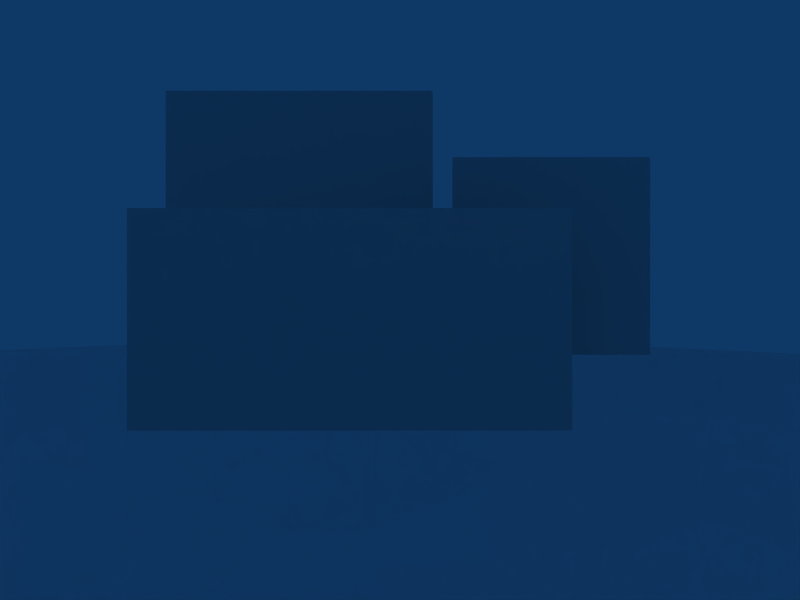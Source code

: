# Source: UIdemo.blend  (saved by Blender 2.48.1; exported with 4.5.12 LTS)
import bpy
from mathutils import Matrix  # noqa: F401  (used for matrix-valued properties, if any)

bpy.ops.wm.read_factory_settings(use_empty=True)
scene = bpy.context.scene
scene.name = 'UIdemo'

# ---- collections
col_collection_1 = bpy.data.collections.new('Collection 1'); scene.collection.children.link(col_collection_1)

# ---- materials (node trees are filled in below, after node groups)
mat_materialw3 = bpy.data.materials.new('MaterialW3')
mat_materialw3.alpha_threshold = 0.0
mat_materialw3.roughness = 0.5
mat_materialw3.line_color = (0.0, 0.0, 0.0, 1.0)
mat_material_002 = bpy.data.materials.new('Material.002')
mat_material_002.alpha_threshold = 0.0
mat_material_002.diffuse_color = (1.0, 1.0, 1.0, 1.0)
mat_material_002.roughness = 0.5
mat_material_002.line_color = (0.0, 0.0, 0.0, 1.0)
mat_materialw2 = bpy.data.materials.new('MaterialW2')
mat_materialw2.alpha_threshold = 0.0
mat_materialw2.roughness = 0.5
mat_materialw2.line_color = (0.0, 0.0, 0.0, 1.0)
mat_materialw = bpy.data.materials.new('MaterialW')
mat_materialw.alpha_threshold = 0.0
mat_materialw.roughness = 0.5
mat_materialw.line_color = (0.0, 0.0, 0.0, 1.0)

# ---- material node trees

# ---- world
world_world = bpy.data.worlds.new('World'); scene.world = world_world
world_world.color = (0.05656, 0.2208, 0.4)
world_world.use_sun_shadow = False
world_world.sun_shadow_jitter_overblur = 0.0
world_world.cycles.sampling_method = 'MANUAL'
world_world.cycles.sample_map_resolution = 256

# ---- cameras
cam_camera = bpy.data.cameras.new('Camera')
cam_camera.passepartout_alpha = 0.246
cam_camera.clip_end = 100.0
cam_camera.lens = 35.0
cam_camera.show_passepartout = False
cam_camera.show_safe_areas = True
cam_camera.dof.focus_distance = 0.0
cam_camera.dof.aperture_fstop = 128.0

# ---- lights
light_lamp = bpy.data.lights.new('Lamp', 'POINT')
light_lamp.transmission_factor = 0.0
light_lamp.energy = 267.6
light_lamp.shadow_buffer_clip_start = 0.5
light_lamp.shadow_soft_size = 1.0
light_lamp.shadow_maximum_resolution = 0.006
light_lamp.use_absolute_resolution = True
light_lamp.cycles.use_multiple_importance_sampling = False

# ---- meshes
me_window3 = bpy.data.meshes.new('Window3')
me_window3.from_pydata([(1.0, 1.0, -1.0), (1.0, -1.0, -1.0), (-1.0, -1.0, -1.0), (-1.0, 1.0, -1.0), (1.0, 1.0, 1.0), (1.0, -1.0, 1.0), (-1.0, -1.0, 1.0), (-1.0, 1.0, 1.0)], [], [(4, 0, 3), (4, 3, 7), (2, 6, 7), (2, 7, 3), (1, 5, 2), (5, 6, 2), (0, 4, 1), (4, 5, 1), (4, 7, 5), (7, 6, 5), (0, 1, 2), (0, 2, 3)])
_uv = me_window3.uv_layers.new(name='UVTex')
_uv.uv.foreach_set('vector', [-0.1772, 0.6613, -0.1772, -0.3387, -0.6772, -0.3387, -0.1772, 0.6613, -0.6772, -0.3387, -0.6772, 0.6613, 0.4992, 0.000133, 0.4992, 1.0, 0.9992, 1.0, 0.4992, 0.000133, 0.9992, 1.0, 0.9992, 0.000133, -0.1772, 0.6613, -0.1772, 1.661, -0.6772, 0.6613, -0.1772, 1.661, -0.6772, 1.661, -0.6772, 0.6613, 1.002, 0.001705, 1.002, 1.002, 0.502, 0.001705, 1.002, 1.002, 0.502, 1.002, 0.502, 0.001705, -0.1772, 0.6804, -0.6772, 0.6804, -0.1772, -0.3196, -0.6772, 0.6804, -0.6772, -0.3196, -0.1772, -0.3196, 1.238, -0.2602, 1.238, -1.26, 0.7384, -1.26, 1.238, -0.2602, 0.7384, -1.26, 0.7384, -0.2602])
me_window3.materials.append(mat_materialw3)
me_window3.use_remesh_preserve_volume = False
me_window3.use_remesh_preserve_attributes = False
me_window3.use_mirror_vertex_groups = False
me_window3.update()
me_sphere2 = bpy.data.meshes.new('Sphere2')
me_sphere2.from_pydata([(0.16, 0.01437, 0.2865), (0.9776, 0.1982, -0.7055), (0.9698, 0.1967, -0.5583), (0.9008, 0.1829, -0.2971), (0.803, 0.08263, -0.1019), (0.3915, 0.09697, 0.2203), (0.5691, 0.1767, 0.1046), (0.696, 0.3327, -0.0526), (0.8654, 0.3629, -0.3426), (0.9131, 0.3827, -0.5584), (0.8283, 0.5587, -0.7055), (0.813, 0.5484, -0.4597), (0.312, 0.2618, 0.2186), (0.05914, 0.1838, 0.2832), (0.2739, 0.488, 0.134), (0.4881, 0.4112, 0.07641), (0.6477, 0.5337, -0.1419), (0.662, 0.6682, -0.3424), (0.6982, 0.7045, -0.5583), (0.5524, 0.8346, -0.7055), (0.5479, 0.8278, -0.5584), (0.519, 0.7846, -0.3428), (0.4382, 0.6637, -0.08528), (0.1594, 0.3467, 0.2244), (0.2432, 0.8052, -0.1424), (0.3581, 0.8753, -0.3677), (0.3764, 0.9194, -0.5584), (0.1919, 0.9839, -0.7055), (0.1903, 0.9759, -0.5584), (0.1804, 0.9257, -0.3424), (0.1963, 0.6663, 0.02543), (0.05541, 0.5985, 0.1049), (-0.04517, 0.3344, 0.2448), (-0.003204, 0.7976, -0.08546), (-0.003139, 0.9428, -0.3429), (-0.003145, 0.9949, -0.5584), (-0.003145, 1.003, -0.7055), (-0.1966, 0.9759, -0.5584), (-0.18, 0.8922, -0.2768), (-0.1481, 0.7318, -0.03215), (-0.1632, 0.5378, 0.1383), (-0.3214, 0.5986, 0.04292), (-0.3478, 0.8355, -0.2517), (-0.3858, 0.927, -0.7055), (-0.6443, 0.7843, -0.7048), (-0.3829, 0.92, -0.533), (-0.5345, 0.7984, -0.3896), (-0.5521, 0.6719, -0.1843), (-0.3583, 0.352, 0.1805), (-0.5283, 0.5283, -0.03234), (-0.7051, 0.7052, -0.5329), (-0.8346, 0.5587, -0.7055), (-0.8282, 0.5545, -0.5331), (-0.7521, 0.5037, -0.2519), (-0.1796, 0.16, 0.2749), (-0.5807, 0.314, 0.05855), (-0.7977, 0.3323, -0.19), (-0.8753, 0.3644, -0.3677), (-0.9194, 0.3827, -0.5584), (-0.9708, 0.2966, -0.7047), (-0.9766, 0.1968, -0.533), (-0.8921, 0.18, -0.2768), (-0.7455, 0.07642, -0.0263), (-0.3998, 0.1627, 0.2069), (-0.3341, -0.02951, 0.2466), (-0.6354, 0.06546, 0.07244), (-0.9188, 0.003279, -0.2725), (-0.995, 0.003157, -0.5583), (-1.003, 0.003153, -0.7055), (-0.927, -0.3795, -0.7055), (-0.9759, -0.1903, -0.5584), (-0.9249, -0.1802, -0.3429), (-0.7819, -0.1517, -0.08572), (-0.63, -0.1891, 0.0583), (-0.4911, -0.06596, 0.1759), (-0.6633, -0.4379, -0.08572), (-0.8405, -0.3437, -0.2768), (-0.9111, -0.373, -0.4848), (-0.8346, -0.5524, -0.7055), (-0.8278, -0.5478, -0.5583), (-0.7568, -0.5004, -0.2768), (-0.438, -0.3155, 0.1486), (-0.07708, -0.03495, 0.3024), (-0.1962, -0.2099, 0.2549), (-0.5236, -0.6296, -0.111), (-0.6706, -0.6643, -0.3678), (-0.7044, -0.6981, -0.5584), (-0.4829, -0.8928, -0.7047), (-0.5253, -0.7784, -0.3428), (-0.3913, -0.5174, 0.0686), (-0.2251, -0.412, 0.1795), (-0.3071, -0.7305, -0.08565), (-0.3625, -0.8647, -0.343), (-0.477, -0.8832, -0.5553), (-0.1949, -0.9605, -0.4848), (-0.1741, -0.8566, -0.2091), (-0.1875, -0.6046, 0.07215), (-0.07603, -0.7383, -0.02712), (-0.00315, -0.9032, -0.2768), (-0.003154, -0.9895, -0.533), (-0.1021, -1.003, -0.7047), (0.1919, -0.9776, -0.7055), (0.1904, -0.9697, -0.5583), (0.181, -0.9227, -0.3677), (0.1646, -0.8403, -0.19), (0.1001, -0.6778, 0.03895), (-0.03058, -0.4888, 0.1757), (0.03774, -0.2505, 0.2797), (0.3782, -0.7105, -0.1028), (0.3566, -0.8652, -0.3428), (0.4689, -0.8806, -0.5565), (0.5524, -0.8283, -0.7055), (0.5194, -0.7788, -0.3425), (0.3074, -0.5779, 0.06196), (0.2931, -0.391, 0.1765), (0.285, -0.1765, 0.2469), (0.4877, -0.3996, 0.07192), (0.5585, -0.5585, -0.08553), (0.7021, -0.5756, -0.2718), (0.6919, -0.6919, -0.4849), (0.704, -0.704, -0.7055), (0.8168, -0.5447, -0.4845), (0.6682, -0.3542, -0.04639), (0.6426, -0.1927, 0.0426), (0.8283, -0.3412, -0.2524), (0.9139, -0.3766, -0.5329), (0.9207, -0.3795, -0.7055), (1.003, -0.09583, -0.7047), (0.9708, -0.1907, -0.5329), (0.7868, -0.154, -0.1081), (0.4929, -0.1329, 0.1686), (0.6858, 0.07269, 0.02519), (0.9044, -0.08624, -0.2723), (0.9893, 0.003128, -0.5331)], [], [(0, 82, 13), (127, 128, 133), (128, 132, 133), (132, 129, 4), (129, 131, 4), (129, 123, 131), (123, 130, 131), (130, 115, 5), (115, 0, 5), (122, 123, 129), (124, 122, 129), (132, 124, 129), (125, 132, 128), (125, 124, 132), (126, 128, 127), (126, 125, 128), (126, 121, 125), (121, 124, 125), (121, 118, 124), (118, 122, 124), (122, 116, 123), (123, 116, 130), (107, 0, 115), (82, 0, 107), (114, 115, 130), (114, 130, 116), (117, 116, 122), (118, 117, 122), (119, 118, 121), (120, 121, 126), (120, 119, 121), (111, 119, 120), (111, 110, 119), (110, 112, 119), (112, 118, 119), (112, 108, 118), (118, 108, 117), (108, 113, 117), (113, 116, 117), (116, 113, 114), (114, 107, 115), (109, 108, 112), (110, 109, 112), (101, 110, 111), (101, 102, 110), (102, 109, 110), (102, 103, 109), (103, 104, 109), (109, 104, 108), (104, 105, 108), (105, 113, 108), (105, 114, 113), (105, 106, 114), (106, 107, 114), (97, 105, 104), (98, 97, 104), (103, 98, 104), (99, 98, 103), (99, 103, 102), (100, 102, 101), (100, 99, 102), (100, 94, 99), (94, 98, 99), (94, 95, 98), (98, 95, 97), (97, 96, 105), (96, 106, 105), (90, 107, 106), (96, 90, 106), (91, 96, 97), (91, 97, 95), (92, 91, 95), (92, 95, 94), (93, 92, 94), (87, 94, 100), (87, 93, 94), (93, 88, 92), (88, 84, 92), (92, 84, 91), (84, 89, 91), (89, 96, 91), (89, 90, 96), (90, 83, 107), (83, 82, 107), (81, 83, 90), (89, 81, 90), (85, 84, 88), (86, 88, 93), (86, 85, 88), (87, 86, 93), (78, 86, 87), (78, 79, 86), (79, 85, 86), (79, 80, 85), (85, 80, 84), (80, 75, 84), (75, 89, 84), (75, 81, 89), (64, 82, 83), (64, 83, 81), (74, 64, 81), (73, 74, 81), (73, 81, 75), (76, 75, 80), (77, 80, 79), (77, 76, 80), (69, 79, 78), (69, 77, 79), (69, 70, 77), (70, 71, 77), (71, 76, 77), (71, 72, 76), (76, 72, 75), (72, 73, 75), (65, 74, 73), (62, 73, 72), (62, 65, 73), (66, 62, 72), (71, 66, 72), (67, 71, 70), (67, 66, 71), (68, 70, 69), (68, 67, 70), (59, 67, 68), (59, 60, 67), (60, 66, 67), (60, 61, 66), (61, 62, 66), (65, 63, 74), (63, 64, 74), (64, 54, 82), (63, 54, 64), (55, 63, 65), (55, 65, 62), (56, 55, 62), (61, 56, 62), (57, 56, 61), (57, 61, 60), (58, 57, 60), (59, 58, 60), (51, 58, 59), (51, 52, 58), (52, 57, 58), (52, 53, 57), (53, 56, 57), (53, 55, 56), (48, 63, 55), (48, 54, 63), (49, 48, 55), (49, 55, 53), (47, 49, 53), (50, 53, 52), (50, 47, 53), (44, 52, 51), (44, 50, 52), (44, 45, 50), (45, 46, 50), (46, 47, 50), (47, 41, 49), (41, 48, 49), (41, 40, 48), (32, 54, 48), (40, 32, 48), (42, 41, 47), (42, 47, 46), (45, 42, 46), (43, 45, 44), (43, 37, 45), (37, 42, 45), (37, 38, 42), (38, 39, 42), (39, 41, 42), (39, 40, 41), (32, 13, 54), (13, 82, 54), (31, 32, 40), (33, 40, 39), (33, 31, 40), (34, 33, 38), (38, 33, 39), (34, 38, 37), (35, 34, 37), (36, 37, 43), (36, 35, 37), (27, 35, 36), (27, 28, 35), (28, 34, 35), (28, 29, 34), (29, 33, 34), (29, 24, 33), (24, 30, 33), (30, 31, 33), (31, 23, 32), (23, 13, 32), (14, 23, 31), (30, 14, 31), (25, 24, 29), (26, 29, 28), (26, 25, 29), (27, 26, 28), (19, 26, 27), (19, 20, 26), (20, 25, 26), (20, 21, 25), (25, 21, 24), (21, 22, 24), (22, 30, 24), (22, 14, 30), (12, 13, 23), (12, 23, 14), (15, 14, 22), (16, 15, 22), (17, 22, 21), (17, 16, 22), (18, 21, 20), (18, 17, 21), (19, 18, 20), (10, 18, 19), (10, 11, 18), (11, 17, 18), (11, 16, 17), (7, 15, 16), (15, 12, 14), (12, 0, 13), (5, 0, 12), (6, 12, 15), (6, 5, 12), (7, 6, 15), (8, 7, 16), (8, 16, 11), (9, 8, 11), (10, 9, 11), (1, 9, 10), (1, 2, 9), (2, 8, 9), (2, 3, 8), (3, 7, 8), (3, 4, 7), (4, 131, 7), (131, 6, 7), (130, 5, 6), (131, 130, 6), (132, 4, 3), (133, 132, 3), (133, 3, 2), (127, 2, 1), (127, 133, 2)])
_uv = me_sphere2.uv_layers.new(name='UVTex')
_uv.uv.foreach_set('vector', [0.7624, 0.9856, 1.317, 1.001, 0.949, 0.9822, 0.7329, -0.0006304, 0.7171, 0.1703, 0.7486, 0.1701, 0.7171, 0.1703, 0.7329, 0.4296, 0.7486, 0.1701, 0.7329, 0.4296, 0.7172, 0.593, 0.7644, 0.5991, 0.7172, 0.593, 0.7649, 0.7256, 0.7644, 0.5991, 0.7172, 0.593, 0.7016, 0.7429, 0.7649, 0.7256, 0.7016, 0.7429, 0.706, 0.8682, 0.7649, 0.7256, 0.706, 0.8682, 0.6596, 0.9461, 0.7868, 0.9197, 0.6596, 0.9461, 0.7624, 0.9856, 0.7868, 0.9197, 0.6703, 0.6544, 0.7016, 0.7429, 0.7172, 0.593, 0.6857, 0.4494, 0.6703, 0.6544, 0.7172, 0.593, 0.7329, 0.4296, 0.6857, 0.4494, 0.7172, 0.593, 0.6857, 0.1703, 0.7329, 0.4296, 0.7171, 0.1703, 0.6857, 0.1703, 0.6857, 0.4494, 0.7329, 0.4296, 0.6857, -0.001373, 0.7171, 0.1703, 0.7329, -0.0006304, 0.6857, -0.001373, 0.6857, 0.1703, 0.7171, 0.1703, 0.6857, -0.001373, 0.6542, 0.2184, 0.6857, 0.1703, 0.6542, 0.2184, 0.6857, 0.4494, 0.6857, 0.1703, 0.6542, 0.2184, 0.6385, 0.4301, 0.6857, 0.4494, 0.6385, 0.4301, 0.6703, 0.6544, 0.6857, 0.4494, 0.6703, 0.6544, 0.6385, 0.7721, 0.7016, 0.7429, 0.7016, 0.7429, 0.6385, 0.7721, 0.706, 0.8682, 0.5213, 0.9788, 0.7624, 0.9856, 0.6596, 0.9461, 0.3147, 1.001, 0.7624, 0.9856, 0.5213, 0.9788, 0.6001, 0.8761, 0.6596, 0.9461, 0.706, 0.8682, 0.6001, 0.8761, 0.706, 0.8682, 0.6385, 0.7721, 0.6228, 0.6154, 0.6385, 0.7721, 0.6703, 0.6544, 0.6385, 0.4301, 0.6228, 0.6154, 0.6703, 0.6544, 0.6228, 0.2181, 0.6385, 0.4301, 0.6542, 0.2184, 0.6228, -0.001373, 0.6542, 0.2184, 0.6857, -0.001373, 0.6228, -0.001373, 0.6228, 0.2181, 0.6542, 0.2184, 0.5913, -0.001373, 0.6228, 0.2181, 0.6228, -0.001373, 0.5913, -0.001373, 0.5755, 0.1468, 0.6228, 0.2181, 0.5755, 0.1468, 0.5913, 0.3597, 0.6228, 0.2181, 0.5913, 0.3597, 0.6385, 0.4301, 0.6228, 0.2181, 0.5913, 0.3597, 0.5755, 0.5983, 0.6385, 0.4301, 0.6385, 0.4301, 0.5755, 0.5983, 0.6228, 0.6154, 0.5755, 0.5983, 0.5754, 0.7622, 0.6228, 0.6154, 0.5754, 0.7622, 0.6385, 0.7721, 0.6228, 0.6154, 0.6385, 0.7721, 0.5754, 0.7622, 0.6001, 0.8761, 0.6001, 0.8761, 0.5213, 0.9788, 0.6596, 0.9461, 0.5598, 0.3594, 0.5755, 0.5983, 0.5913, 0.3597, 0.5755, 0.1468, 0.5598, 0.3594, 0.5913, 0.3597, 0.5284, -0.001373, 0.5755, 0.1468, 0.5913, -0.001373, 0.5284, -0.001373, 0.5284, 0.145, 0.5755, 0.1468, 0.5284, 0.145, 0.5598, 0.3594, 0.5755, 0.1468, 0.5284, 0.145, 0.5283, 0.3347, 0.5598, 0.3594, 0.5283, 0.3347, 0.5283, 0.5115, 0.5598, 0.3594, 0.5598, 0.3594, 0.5283, 0.5115, 0.5755, 0.5983, 0.5283, 0.5115, 0.5208, 0.7393, 0.5755, 0.5983, 0.5208, 0.7393, 0.5754, 0.7622, 0.5755, 0.5983, 0.5208, 0.7393, 0.6001, 0.8761, 0.5754, 0.7622, 0.5208, 0.7393, 0.4875, 0.8754, 0.6001, 0.8761, 0.4875, 0.8754, 0.5213, 0.9788, 0.6001, 0.8761, 0.4811, 0.6735, 0.5208, 0.7393, 0.5283, 0.5115, 0.4969, 0.4251, 0.4811, 0.6735, 0.5283, 0.5115, 0.5283, 0.3347, 0.4969, 0.4251, 0.5283, 0.5115, 0.4969, 0.1702, 0.4969, 0.4251, 0.5283, 0.3347, 0.4969, 0.1702, 0.5283, 0.3347, 0.5284, 0.145, 0.4812, -0.0005933, 0.5284, 0.145, 0.5284, -0.001373, 0.4812, -0.0005933, 0.4969, 0.1702, 0.5284, 0.145, 0.4812, -0.0005933, 0.4655, 0.2182, 0.4969, 0.1702, 0.4655, 0.2182, 0.4969, 0.4251, 0.4969, 0.1702, 0.4655, 0.2182, 0.4654, 0.4925, 0.4969, 0.4251, 0.4969, 0.4251, 0.4654, 0.4925, 0.4811, 0.6735, 0.4811, 0.6735, 0.4494, 0.7723, 0.5208, 0.7393, 0.4494, 0.7723, 0.4875, 0.8754, 0.5208, 0.7393, 0.4177, 0.8791, 0.5213, 0.9788, 0.4875, 0.8754, 0.4494, 0.7723, 0.4177, 0.8791, 0.4875, 0.8754, 0.4339, 0.6153, 0.4494, 0.7723, 0.4811, 0.6735, 0.4339, 0.6153, 0.4811, 0.6735, 0.4654, 0.4925, 0.4341, 0.3592, 0.4339, 0.6153, 0.4654, 0.4925, 0.4341, 0.3592, 0.4654, 0.4925, 0.4655, 0.2182, 0.4184, 0.1481, 0.4341, 0.3592, 0.4655, 0.2182, 0.4183, -0.0006005, 0.4655, 0.2182, 0.4812, -0.0005933, 0.4183, -0.0006005, 0.4184, 0.1481, 0.4655, 0.2182, 0.4184, 0.1481, 0.4027, 0.3595, 0.4341, 0.3592, 0.4027, 0.3595, 0.3867, 0.59, 0.4341, 0.3592, 0.4341, 0.3592, 0.3867, 0.59, 0.4339, 0.6153, 0.3867, 0.59, 0.3941, 0.7688, 0.4339, 0.6153, 0.3941, 0.7688, 0.4494, 0.7723, 0.4339, 0.6153, 0.3941, 0.7688, 0.4177, 0.8791, 0.4494, 0.7723, 0.4177, 0.8791, 0.3775, 0.9541, 0.5213, 0.9788, 0.3775, 0.9541, 0.3147, 1.001, 0.5213, 0.9788, 0.3464, 0.8484, 0.3775, 0.9541, 0.4177, 0.8791, 0.3941, 0.7688, 0.3464, 0.8484, 0.4177, 0.8791, 0.3714, 0.3346, 0.3867, 0.59, 0.4027, 0.3595, 0.3714, 0.145, 0.4027, 0.3595, 0.4184, 0.1481, 0.3714, 0.145, 0.3714, 0.3346, 0.4027, 0.3595, 0.4183, -0.0006005, 0.3714, 0.145, 0.4184, 0.1481, 0.3401, -0.001372, 0.3714, 0.145, 0.4183, -0.0006005, 0.3401, -0.001372, 0.3401, 0.145, 0.3714, 0.145, 0.3401, 0.145, 0.3714, 0.3346, 0.3714, 0.145, 0.3401, 0.145, 0.34, 0.4251, 0.3714, 0.3346, 0.3714, 0.3346, 0.34, 0.4251, 0.3867, 0.59, 0.34, 0.4251, 0.3399, 0.6152, 0.3867, 0.59, 0.3399, 0.6152, 0.3941, 0.7688, 0.3867, 0.59, 0.3399, 0.6152, 0.3464, 0.8484, 0.3941, 0.7688, 0.2609, 0.9459, 0.3147, 1.001, 0.3775, 0.9541, 0.2609, 0.9459, 0.3775, 0.9541, 0.3464, 0.8484, 0.2681, 0.8755, 0.2609, 0.9459, 0.3464, 0.8484, 0.2933, 0.7585, 0.2681, 0.8755, 0.3464, 0.8484, 0.2933, 0.7585, 0.3464, 0.8484, 0.3399, 0.6152, 0.3087, 0.4251, 0.3399, 0.6152, 0.34, 0.4251, 0.3088, 0.2181, 0.34, 0.4251, 0.3401, 0.145, 0.3088, 0.2181, 0.3087, 0.4251, 0.34, 0.4251, 0.3088, -0.001372, 0.3401, 0.145, 0.3401, -0.001372, 0.3088, -0.001372, 0.3088, 0.2181, 0.3401, 0.145, 0.3088, -0.001372, 0.2775, 0.145, 0.3088, 0.2181, 0.2775, 0.145, 0.2775, 0.3594, 0.3088, 0.2181, 0.2775, 0.3594, 0.3087, 0.4251, 0.3088, 0.2181, 0.2775, 0.3594, 0.2774, 0.6152, 0.3087, 0.4251, 0.3087, 0.4251, 0.2774, 0.6152, 0.3399, 0.6152, 0.2774, 0.6152, 0.2933, 0.7585, 0.3399, 0.6152, 0.2304, 0.7726, 0.2681, 0.8755, 0.2933, 0.7585, 0.2305, 0.6744, 0.2933, 0.7585, 0.2774, 0.6152, 0.2305, 0.6744, 0.2304, 0.7726, 0.2933, 0.7585, 0.2462, 0.4294, 0.2305, 0.6744, 0.2774, 0.6152, 0.2775, 0.3594, 0.2462, 0.4294, 0.2774, 0.6152, 0.2463, 0.145, 0.2775, 0.3594, 0.2775, 0.145, 0.2463, 0.145, 0.2462, 0.4294, 0.2775, 0.3594, 0.2463, -0.001372, 0.2775, 0.145, 0.3088, -0.001372, 0.2463, -0.001372, 0.2463, 0.145, 0.2775, 0.145, 0.1995, -0.0005886, 0.2463, 0.145, 0.2463, -0.001372, 0.1995, -0.0005886, 0.2151, 0.1702, 0.2463, 0.145, 0.2151, 0.1702, 0.2462, 0.4294, 0.2463, 0.145, 0.2151, 0.1702, 0.215, 0.4251, 0.2462, 0.4294, 0.215, 0.4251, 0.2305, 0.6744, 0.2462, 0.4294, 0.2304, 0.7726, 0.1851, 0.9064, 0.2681, 0.8755, 0.1851, 0.9064, 0.2609, 0.9459, 0.2681, 0.8755, 0.2609, 0.9459, 0.1307, 0.9741, 0.3147, 1.001, 0.1851, 0.9064, 0.1307, 0.9741, 0.2609, 0.9459, 0.1677, 0.7588, 0.1851, 0.9064, 0.2304, 0.7726, 0.1677, 0.7588, 0.2304, 0.7726, 0.2305, 0.6744, 0.1838, 0.5115, 0.1677, 0.7588, 0.2305, 0.6744, 0.215, 0.4251, 0.1838, 0.5115, 0.2305, 0.6744, 0.1838, 0.3347, 0.1838, 0.5115, 0.215, 0.4251, 0.1838, 0.3347, 0.215, 0.4251, 0.2151, 0.1702, 0.1839, 0.145, 0.1838, 0.3347, 0.2151, 0.1702, 0.1995, -0.0005886, 0.1839, 0.145, 0.2151, 0.1702, 0.1527, -0.001372, 0.1839, 0.145, 0.1995, -0.0005886, 0.1527, -0.001372, 0.1527, 0.1701, 0.1839, 0.145, 0.1527, 0.1701, 0.1838, 0.3347, 0.1839, 0.145, 0.1527, 0.1701, 0.1526, 0.4499, 0.1838, 0.3347, 0.1526, 0.4499, 0.1838, 0.5115, 0.1838, 0.3347, 0.1526, 0.4499, 0.1677, 0.7588, 0.1838, 0.5115, 0.1229, 0.8801, 0.1851, 0.9064, 0.1677, 0.7588, 0.1229, 0.8801, 0.1307, 0.9741, 0.1851, 0.9064, 0.1215, 0.6683, 0.1229, 0.8801, 0.1677, 0.7588, 0.1215, 0.6683, 0.1677, 0.7588, 0.1526, 0.4499, 0.1059, 0.5171, 0.1215, 0.6683, 0.1526, 0.4499, 0.1215, 0.1703, 0.1526, 0.4499, 0.1527, 0.1701, 0.1215, 0.1703, 0.1059, 0.5171, 0.1526, 0.4499, 0.1059, -0.0006757, 0.1527, 0.1701, 0.1527, -0.001372, 0.1059, -0.0006757, 0.1215, 0.1703, 0.1527, 0.1701, 0.1059, -0.0006757, 0.05909, 0.1702, 0.1215, 0.1703, 0.05909, 0.1702, 0.09029, 0.3129, 0.1215, 0.1703, 0.09029, 0.3129, 0.1059, 0.5171, 0.1215, 0.1703, 0.1059, 0.5171, 0.07478, 0.7432, 0.1215, 0.6683, 0.07478, 0.7432, 0.1229, 0.8801, 0.1215, 0.6683, 0.07478, 0.7432, 0.04317, 0.8382, 0.1229, 0.8801, 0.01758, 0.9441, 0.1307, 0.9741, 0.1229, 0.8801, 0.04317, 0.8382, 0.01758, 0.9441, 0.1229, 0.8801, 0.0591, 0.4501, 0.07478, 0.7432, 0.1059, 0.5171, 0.0591, 0.4501, 0.1059, 0.5171, 0.09029, 0.3129, 0.05909, 0.1702, 0.0591, 0.4501, 0.09029, 0.3129, 0.05908, -0.001372, 0.05909, 0.1702, 0.1059, -0.0006757, 0.05908, -0.001372, 0.02788, 0.145, 0.05909, 0.1702, 0.02788, 0.145, 0.0591, 0.4501, 0.05909, 0.1702, 0.02788, 0.145, 0.02792, 0.4252, 0.0591, 0.4501, 0.02792, 0.4252, 0.02801, 0.6685, 0.0591, 0.4501, 0.02801, 0.6685, 0.07478, 0.7432, 0.0591, 0.4501, 0.02801, 0.6685, 0.04317, 0.8382, 0.07478, 0.7432, 1.02, 0.9441, 0.949, 0.9822, 1.133, 0.9741, 0.949, 0.9822, 1.317, 1.001, 1.133, 0.9741, 0.984, 0.8049, 1.02, 0.9441, 1.046, 0.8382, -0.003204, 0.6155, 0.04317, 0.8382, 0.02801, 0.6685, 0.9994, 0.6155, 0.984, 0.8049, 1.046, 0.8382, -0.003314, 0.3593, -0.003204, 0.6155, 0.02792, 0.4252, 0.02792, 0.4252, -0.003204, 0.6155, 0.02801, 0.6685, -0.003314, 0.3593, 0.02792, 0.4252, 0.02788, 0.145, -0.003341, 0.145, -0.003314, 0.3593, 0.02788, 0.145, -0.003345, -0.001372, 0.02788, 0.145, 0.05908, -0.001372, -0.003345, -0.001372, -0.003341, 0.145, 0.02788, 0.145, 0.968, -0.001372, 0.9992, 0.145, 0.9992, -0.001372, 0.968, -0.001372, 0.968, 0.145, 0.9992, 0.145, 0.968, 0.145, 0.9992, 0.3593, 0.9992, 0.145, 0.968, 0.145, 0.968, 0.3599, 0.9992, 0.3593, 0.968, 0.3599, 0.9994, 0.6155, 0.9992, 0.3593, 0.968, 0.3599, 0.9519, 0.5588, 0.9994, 0.6155, 0.9519, 0.5588, 0.953, 0.7258, 0.9994, 0.6155, 0.953, 0.7258, 0.984, 0.8049, 0.9994, 0.6155, 0.984, 0.8049, 0.9299, 0.9238, 1.02, 0.9441, 0.9299, 0.9238, 0.949, 0.9822, 1.02, 0.9441, 0.9171, 0.8339, 0.9299, 0.9238, 0.984, 0.8049, 0.953, 0.7258, 0.9171, 0.8339, 0.984, 0.8049, 0.9368, 0.3347, 0.9519, 0.5588, 0.968, 0.3599, 0.9367, 0.145, 0.968, 0.3599, 0.968, 0.145, 0.9367, 0.145, 0.9368, 0.3347, 0.968, 0.3599, 0.968, -0.001372, 0.9367, 0.145, 0.968, 0.145, 0.9054, -0.001372, 0.9367, 0.145, 0.968, -0.001372, 0.9054, -0.001372, 0.9054, 0.145, 0.9367, 0.145, 0.9054, 0.145, 0.9368, 0.3347, 0.9367, 0.145, 0.9054, 0.145, 0.9055, 0.3595, 0.9368, 0.3347, 0.9368, 0.3347, 0.9055, 0.3595, 0.9519, 0.5588, 0.9055, 0.3595, 0.9056, 0.6157, 0.9519, 0.5588, 0.9056, 0.6157, 0.953, 0.7258, 0.9519, 0.5588, 0.9056, 0.6157, 0.9171, 0.8339, 0.953, 0.7258, 0.8595, 0.918, 0.949, 0.9822, 0.9299, 0.9238, 0.8595, 0.918, 0.9299, 0.9238, 0.9171, 0.8339, 0.8598, 0.7765, 0.9171, 0.8339, 0.9056, 0.6157, 0.8581, 0.5594, 0.8598, 0.7765, 0.9056, 0.6157, 0.8741, 0.3598, 0.9056, 0.6157, 0.9055, 0.3595, 0.8741, 0.3598, 0.8581, 0.5594, 0.9056, 0.6157, 0.8741, 0.145, 0.9055, 0.3595, 0.9054, 0.145, 0.8741, 0.145, 0.8741, 0.3598, 0.9055, 0.3595, 0.9054, -0.001372, 0.8741, 0.145, 0.9054, 0.145, 0.8428, -0.001372, 0.8741, 0.145, 0.9054, -0.001372, 0.8428, -0.001372, 0.8428, 0.2431, 0.8741, 0.145, 0.8428, 0.2431, 0.8741, 0.3598, 0.8741, 0.145, 0.8428, 0.2431, 0.8581, 0.5594, 0.8741, 0.3598, 0.8192, 0.6482, 0.8598, 0.7765, 0.8581, 0.5594, 0.8598, 0.7765, 0.8595, 0.918, 0.9171, 0.8339, 0.8595, 0.918, 0.7624, 0.9856, 0.949, 0.9822, 0.7868, 0.9197, 0.7624, 0.9856, 0.8595, 0.918, 0.7961, 0.8046, 0.8595, 0.918, 0.8598, 0.7765, 0.7961, 0.8046, 0.7868, 0.9197, 0.8595, 0.918, 0.8192, 0.6482, 0.7961, 0.8046, 0.8598, 0.7765, 0.8114, 0.3596, 0.8192, 0.6482, 0.8581, 0.5594, 0.8114, 0.3596, 0.8581, 0.5594, 0.8428, 0.2431, 0.8114, 0.145, 0.8114, 0.3596, 0.8428, 0.2431, 0.8428, -0.001372, 0.8114, 0.145, 0.8428, 0.2431, 0.78, -0.001372, 0.8114, 0.145, 0.8428, -0.001372, 0.78, -0.001372, 0.78, 0.1451, 0.8114, 0.145, 0.78, 0.1451, 0.8114, 0.3596, 0.8114, 0.145, 0.78, 0.1451, 0.78, 0.4049, 0.8114, 0.3596, 0.78, 0.4049, 0.8192, 0.6482, 0.8114, 0.3596, 0.78, 0.4049, 0.7644, 0.5991, 0.8192, 0.6482, 0.7644, 0.5991, 0.7649, 0.7256, 0.8192, 0.6482, 0.7649, 0.7256, 0.7961, 0.8046, 0.8192, 0.6482, 0.706, 0.8682, 0.7868, 0.9197, 0.7961, 0.8046, 0.7649, 0.7256, 0.706, 0.8682, 0.7961, 0.8046, 0.7329, 0.4296, 0.7644, 0.5991, 0.78, 0.4049, 0.7486, 0.1701, 0.7329, 0.4296, 0.78, 0.4049, 0.7486, 0.1701, 0.78, 0.4049, 0.78, 0.1451, 0.7329, -0.0006304, 0.78, 0.1451, 0.78, -0.001372, 0.7329, -0.0006304, 0.7486, 0.1701, 0.78, 0.1451])
me_sphere2.materials.append(mat_material_002)
me_sphere2.use_remesh_preserve_volume = False
me_sphere2.use_remesh_preserve_attributes = False
me_sphere2.use_mirror_vertex_groups = False
me_sphere2.update()
me_window2 = bpy.data.meshes.new('Window2')
me_window2.from_pydata([(1.0, 1.0, -1.0), (1.0, -1.0, -1.0), (-1.0, -1.0, -1.0), (-1.0, 1.0, -1.0), (1.0, 1.0, 1.0), (1.0, -1.0, 1.0), (-1.0, -1.0, 1.0), (-1.0, 1.0, 1.0)], [], [(4, 0, 3), (4, 3, 7), (2, 6, 7), (2, 7, 3), (1, 5, 2), (5, 6, 2), (0, 4, 1), (4, 5, 1), (4, 7, 5), (7, 6, 5), (0, 1, 2), (0, 2, 3)])
_uv = me_window2.uv_layers.new(name='UVTex')
_uv.uv.foreach_set('vector', [-0.4687, 2.616, -0.4687, 1.616, -1.469, 1.616, -0.4687, 2.616, -1.469, 1.616, -1.469, 2.616, 0.0008194, 0.005131, 0.0008194, 1.005, 1.001, 1.005, 0.0008194, 0.005131, 1.001, 1.005, 1.001, 0.005131, -0.1649, 0.005273, -0.1649, 1.005, -1.165, 0.005273, -0.1649, 1.005, -1.165, 1.005, -1.165, 0.005273, 1.001, 0.005273, 1.001, 1.005, 0.0005551, 0.005273, 1.001, 1.005, 0.0005546, 1.005, 0.0005551, 0.005273, -0.1649, 0.3009, -1.165, 0.3009, -0.1649, -0.6991, -1.165, 0.3009, -1.165, -0.6991, -0.1649, -0.6991, -0.1649, 0.3009, -0.1649, -0.6991, -1.165, -0.6991, -0.1649, 0.3009, -1.165, -0.6991, -1.165, 0.3009])
me_window2.materials.append(mat_materialw2)
me_window2.use_remesh_preserve_volume = False
me_window2.use_remesh_preserve_attributes = False
me_window2.use_mirror_vertex_groups = False
me_window2.update()
me_window = bpy.data.meshes.new('Window')
me_window.from_pydata([(2.758, 1.0, -1.0), (2.758, -1.0, -1.0), (-2.758, -1.0, -1.0), (-2.758, 1.0, -1.0), (2.758, 1.0, 1.0), (2.758, -1.0, 1.0), (-2.758, -1.0, 1.0), (-2.758, 1.0, 1.0)], [], [(4, 0, 3), (4, 3, 7), (2, 6, 7), (2, 7, 3), (1, 5, 2), (5, 6, 2), (0, 4, 1), (4, 5, 1), (4, 7, 5), (7, 6, 5), (0, 1, 2), (0, 2, 3)])
_uv = me_window.uv_layers.new(name='UVTex')
_uv.uv.foreach_set('vector', [0.001019, 0.5, 0.0, 0.001529, 0.3323, 0.0, 0.001019, 0.5, 0.3323, 0.0, 0.3333, 0.4985, 0.0008337, -0.001528, 0.001853, 0.9925, 0.9967, 0.994, 0.0008337, 0.005972, 0.9967, 0.994, 1.003, 0.005001, 0.3323, 0.5, 0.3333, 0.9985, 7.923e-08, 0.5015, 0.3333, 0.9985, 0.00102, 1.0, 7.923e-08, 0.5015, 0.9956, 0.0025, 0.9967, 0.9985, -0.001666, 0.001529, 0.9992, 0.9985, 0.001853, 0.9975, 0.0008337, 0.004029, 0.6677, 0.5, 1.0, 0.5015, 0.6667, 0.9985, 1.0, 0.5015, 0.999, 1.0, 0.6667, 0.9985, 1.0, 0.4985, 0.6677, 0.5, 0.6667, 0.001529, 1.0, 0.4985, 0.6667, 0.001529, 0.999, 0.0])
me_window.materials.append(mat_materialw)
me_window.use_remesh_preserve_volume = False
me_window.use_remesh_preserve_attributes = False
me_window.use_mirror_vertex_groups = False
me_window.update()
me_sphere = bpy.data.meshes.new('Sphere')
me_sphere.from_pydata([(0.16, 0.01437, 0.2865), (0.9776, 0.1982, -0.7055), (0.9698, 0.1967, -0.5583), (0.9008, 0.1829, -0.2971), (0.803, 0.08263, -0.1019), (0.3915, 0.09697, 0.2203), (0.5691, 0.1767, 0.1046), (0.696, 0.3327, -0.0526), (0.8654, 0.3629, -0.3426), (0.9131, 0.3827, -0.5584), (0.8283, 0.5587, -0.7055), (0.813, 0.5484, -0.4597), (0.312, 0.2618, 0.2186), (0.05914, 0.1838, 0.2832), (0.2739, 0.488, 0.134), (0.4881, 0.4112, 0.07641), (0.6477, 0.5337, -0.1419), (0.662, 0.6682, -0.3424), (0.6982, 0.7045, -0.5583), (0.5524, 0.8346, -0.7055), (0.5479, 0.8278, -0.5584), (0.519, 0.7846, -0.3428), (0.4382, 0.6637, -0.08528), (0.1594, 0.3467, 0.2244), (0.2432, 0.8052, -0.1424), (0.3581, 0.8753, -0.3677), (0.3764, 0.9194, -0.5584), (0.1919, 0.9839, -0.7055), (0.1903, 0.9759, -0.5584), (0.1804, 0.9257, -0.3424), (0.1963, 0.6663, 0.02543), (0.05541, 0.5985, 0.1049), (-0.04517, 0.3344, 0.2448), (-0.003204, 0.7976, -0.08546), (-0.003139, 0.9428, -0.3429), (-0.003145, 0.9949, -0.5584), (-0.003145, 1.003, -0.7055), (-0.1966, 0.9759, -0.5584), (-0.18, 0.8922, -0.2768), (-0.1481, 0.7318, -0.03215), (-0.1632, 0.5378, 0.1383), (-0.3214, 0.5986, 0.04292), (-0.3478, 0.8355, -0.2517), (-0.3858, 0.927, -0.7055), (-0.6443, 0.7843, -0.7048), (-0.3829, 0.92, -0.533), (-0.5345, 0.7984, -0.3896), (-0.5521, 0.6719, -0.1843), (-0.3583, 0.352, 0.1805), (-0.5283, 0.5283, -0.03234), (-0.7051, 0.7052, -0.5329), (-0.8346, 0.5587, -0.7055), (-0.8282, 0.5545, -0.5331), (-0.7521, 0.5037, -0.2519), (-0.1796, 0.16, 0.2749), (-0.5807, 0.314, 0.05855), (-0.7977, 0.3323, -0.19), (-0.8753, 0.3644, -0.3677), (-0.9194, 0.3827, -0.5584), (-0.9708, 0.2966, -0.7047), (-0.9766, 0.1968, -0.533), (-0.8921, 0.18, -0.2768), (-0.7455, 0.07642, -0.0263), (-0.3998, 0.1627, 0.2069), (-0.3341, -0.02951, 0.2466), (-0.6354, 0.06546, 0.07244), (-0.9188, 0.003279, -0.2725), (-0.995, 0.003157, -0.5583), (-1.003, 0.003153, -0.7055), (-0.927, -0.3795, -0.7055), (-0.9759, -0.1903, -0.5584), (-0.9249, -0.1802, -0.3429), (-0.7819, -0.1517, -0.08572), (-0.63, -0.1891, 0.0583), (-0.4911, -0.06596, 0.1759), (-0.6633, -0.4379, -0.08572), (-0.8405, -0.3437, -0.2768), (-0.9111, -0.373, -0.4848), (-0.8346, -0.5524, -0.7055), (-0.8278, -0.5478, -0.5583), (-0.7568, -0.5004, -0.2768), (-0.438, -0.3155, 0.1486), (-0.07708, -0.03495, 0.3024), (-0.1962, -0.2099, 0.2549), (-0.5236, -0.6296, -0.111), (-0.6706, -0.6643, -0.3678), (-0.7044, -0.6981, -0.5584), (-0.4829, -0.8928, -0.7047), (-0.5253, -0.7784, -0.3428), (-0.3913, -0.5174, 0.0686), (-0.2251, -0.412, 0.1795), (-0.3071, -0.7305, -0.08565), (-0.3625, -0.8647, -0.343), (-0.477, -0.8832, -0.5553), (-0.1949, -0.9605, -0.4848), (-0.1741, -0.8566, -0.2091), (-0.1875, -0.6046, 0.07215), (-0.07603, -0.7383, -0.02712), (-0.00315, -0.9032, -0.2768), (-0.003154, -0.9895, -0.533), (-0.1021, -1.003, -0.7047), (0.1919, -0.9776, -0.7055), (0.1904, -0.9697, -0.5583), (0.181, -0.9227, -0.3677), (0.1646, -0.8403, -0.19), (0.1001, -0.6778, 0.03895), (-0.03058, -0.4888, 0.1757), (0.03774, -0.2505, 0.2797), (0.3782, -0.7105, -0.1028), (0.3566, -0.8652, -0.3428), (0.4689, -0.8806, -0.5565), (0.5524, -0.8283, -0.7055), (0.5194, -0.7788, -0.3425), (0.3074, -0.5779, 0.06196), (0.2931, -0.391, 0.1765), (0.285, -0.1765, 0.2469), (0.4877, -0.3996, 0.07192), (0.5585, -0.5585, -0.08553), (0.7021, -0.5756, -0.2718), (0.6919, -0.6919, -0.4849), (0.704, -0.704, -0.7055), (0.8168, -0.5447, -0.4845), (0.6682, -0.3542, -0.04639), (0.6426, -0.1927, 0.0426), (0.8283, -0.3412, -0.2524), (0.9139, -0.3766, -0.5329), (0.9207, -0.3795, -0.7055), (1.003, -0.09583, -0.7047), (0.9708, -0.1907, -0.5329), (0.7868, -0.154, -0.1081), (0.4929, -0.1329, 0.1686), (0.6858, 0.07269, 0.02519), (0.9044, -0.08624, -0.2723), (0.9893, 0.003128, -0.5331)], [], [(0, 82, 13), (127, 128, 133), (128, 132, 133), (132, 129, 4), (129, 131, 4), (129, 123, 131), (123, 130, 131), (130, 115, 5), (115, 0, 5), (122, 123, 129), (124, 122, 129), (132, 124, 129), (125, 132, 128), (125, 124, 132), (126, 128, 127), (126, 125, 128), (126, 121, 125), (121, 124, 125), (121, 118, 124), (118, 122, 124), (122, 116, 123), (123, 116, 130), (107, 0, 115), (82, 0, 107), (114, 115, 130), (114, 130, 116), (117, 116, 122), (118, 117, 122), (119, 118, 121), (120, 121, 126), (120, 119, 121), (111, 119, 120), (111, 110, 119), (110, 112, 119), (112, 118, 119), (112, 108, 118), (118, 108, 117), (108, 113, 117), (113, 116, 117), (116, 113, 114), (114, 107, 115), (109, 108, 112), (110, 109, 112), (101, 110, 111), (101, 102, 110), (102, 109, 110), (102, 103, 109), (103, 104, 109), (109, 104, 108), (104, 105, 108), (105, 113, 108), (105, 114, 113), (105, 106, 114), (106, 107, 114), (97, 105, 104), (98, 97, 104), (103, 98, 104), (99, 98, 103), (99, 103, 102), (100, 102, 101), (100, 99, 102), (100, 94, 99), (94, 98, 99), (94, 95, 98), (98, 95, 97), (97, 96, 105), (96, 106, 105), (90, 107, 106), (96, 90, 106), (91, 96, 97), (91, 97, 95), (92, 91, 95), (92, 95, 94), (93, 92, 94), (87, 94, 100), (87, 93, 94), (93, 88, 92), (88, 84, 92), (92, 84, 91), (84, 89, 91), (89, 96, 91), (89, 90, 96), (90, 83, 107), (83, 82, 107), (81, 83, 90), (89, 81, 90), (85, 84, 88), (86, 88, 93), (86, 85, 88), (87, 86, 93), (78, 86, 87), (78, 79, 86), (79, 85, 86), (79, 80, 85), (85, 80, 84), (80, 75, 84), (75, 89, 84), (75, 81, 89), (64, 82, 83), (64, 83, 81), (74, 64, 81), (73, 74, 81), (73, 81, 75), (76, 75, 80), (77, 80, 79), (77, 76, 80), (69, 79, 78), (69, 77, 79), (69, 70, 77), (70, 71, 77), (71, 76, 77), (71, 72, 76), (76, 72, 75), (72, 73, 75), (65, 74, 73), (62, 73, 72), (62, 65, 73), (66, 62, 72), (71, 66, 72), (67, 71, 70), (67, 66, 71), (68, 70, 69), (68, 67, 70), (59, 67, 68), (59, 60, 67), (60, 66, 67), (60, 61, 66), (61, 62, 66), (65, 63, 74), (63, 64, 74), (64, 54, 82), (63, 54, 64), (55, 63, 65), (55, 65, 62), (56, 55, 62), (61, 56, 62), (57, 56, 61), (57, 61, 60), (58, 57, 60), (59, 58, 60), (51, 58, 59), (51, 52, 58), (52, 57, 58), (52, 53, 57), (53, 56, 57), (53, 55, 56), (48, 63, 55), (48, 54, 63), (49, 48, 55), (49, 55, 53), (47, 49, 53), (50, 53, 52), (50, 47, 53), (44, 52, 51), (44, 50, 52), (44, 45, 50), (45, 46, 50), (46, 47, 50), (47, 41, 49), (41, 48, 49), (41, 40, 48), (32, 54, 48), (40, 32, 48), (42, 41, 47), (42, 47, 46), (45, 42, 46), (43, 45, 44), (43, 37, 45), (37, 42, 45), (37, 38, 42), (38, 39, 42), (39, 41, 42), (39, 40, 41), (32, 13, 54), (13, 82, 54), (31, 32, 40), (33, 40, 39), (33, 31, 40), (34, 33, 38), (38, 33, 39), (34, 38, 37), (35, 34, 37), (36, 37, 43), (36, 35, 37), (27, 35, 36), (27, 28, 35), (28, 34, 35), (28, 29, 34), (29, 33, 34), (29, 24, 33), (24, 30, 33), (30, 31, 33), (31, 23, 32), (23, 13, 32), (14, 23, 31), (30, 14, 31), (25, 24, 29), (26, 29, 28), (26, 25, 29), (27, 26, 28), (19, 26, 27), (19, 20, 26), (20, 25, 26), (20, 21, 25), (25, 21, 24), (21, 22, 24), (22, 30, 24), (22, 14, 30), (12, 13, 23), (12, 23, 14), (15, 14, 22), (16, 15, 22), (17, 22, 21), (17, 16, 22), (18, 21, 20), (18, 17, 21), (19, 18, 20), (10, 18, 19), (10, 11, 18), (11, 17, 18), (11, 16, 17), (7, 15, 16), (15, 12, 14), (12, 0, 13), (5, 0, 12), (6, 12, 15), (6, 5, 12), (7, 6, 15), (8, 7, 16), (8, 16, 11), (9, 8, 11), (10, 9, 11), (1, 9, 10), (1, 2, 9), (2, 8, 9), (2, 3, 8), (3, 7, 8), (3, 4, 7), (4, 131, 7), (131, 6, 7), (130, 5, 6), (131, 130, 6), (132, 4, 3), (133, 132, 3), (133, 3, 2), (127, 2, 1), (127, 133, 2)])
_uv = me_sphere.uv_layers.new(name='UVTex')
_uv.uv.foreach_set('vector', [0.7624, 0.9856, 1.317, 1.001, 0.949, 0.9822, 0.7329, -0.0006304, 0.7171, 0.1703, 0.7486, 0.1701, 0.7171, 0.1703, 0.7329, 0.4296, 0.7486, 0.1701, 0.7329, 0.4296, 0.7172, 0.593, 0.7644, 0.5991, 0.7172, 0.593, 0.7649, 0.7256, 0.7644, 0.5991, 0.7172, 0.593, 0.7016, 0.7429, 0.7649, 0.7256, 0.7016, 0.7429, 0.706, 0.8682, 0.7649, 0.7256, 0.706, 0.8682, 0.6596, 0.9461, 0.7868, 0.9197, 0.6596, 0.9461, 0.7624, 0.9856, 0.7868, 0.9197, 0.6703, 0.6544, 0.7016, 0.7429, 0.7172, 0.593, 0.6857, 0.4494, 0.6703, 0.6544, 0.7172, 0.593, 0.7329, 0.4296, 0.6857, 0.4494, 0.7172, 0.593, 0.6857, 0.1703, 0.7329, 0.4296, 0.7171, 0.1703, 0.6857, 0.1703, 0.6857, 0.4494, 0.7329, 0.4296, 0.6857, -0.001373, 0.7171, 0.1703, 0.7329, -0.0006304, 0.6857, -0.001373, 0.6857, 0.1703, 0.7171, 0.1703, 0.6857, -0.001373, 0.6542, 0.2184, 0.6857, 0.1703, 0.6542, 0.2184, 0.6857, 0.4494, 0.6857, 0.1703, 0.6542, 0.2184, 0.6385, 0.4301, 0.6857, 0.4494, 0.6385, 0.4301, 0.6703, 0.6544, 0.6857, 0.4494, 0.6703, 0.6544, 0.6385, 0.7721, 0.7016, 0.7429, 0.7016, 0.7429, 0.6385, 0.7721, 0.706, 0.8682, 0.5213, 0.9788, 0.7624, 0.9856, 0.6596, 0.9461, 0.3147, 1.001, 0.7624, 0.9856, 0.5213, 0.9788, 0.6001, 0.8761, 0.6596, 0.9461, 0.706, 0.8682, 0.6001, 0.8761, 0.706, 0.8682, 0.6385, 0.7721, 0.6228, 0.6154, 0.6385, 0.7721, 0.6703, 0.6544, 0.6385, 0.4301, 0.6228, 0.6154, 0.6703, 0.6544, 0.6228, 0.2181, 0.6385, 0.4301, 0.6542, 0.2184, 0.6228, -0.001373, 0.6542, 0.2184, 0.6857, -0.001373, 0.6228, -0.001373, 0.6228, 0.2181, 0.6542, 0.2184, 0.5913, -0.001373, 0.6228, 0.2181, 0.6228, -0.001373, 0.5913, -0.001373, 0.5755, 0.1468, 0.6228, 0.2181, 0.5755, 0.1468, 0.5913, 0.3597, 0.6228, 0.2181, 0.5913, 0.3597, 0.6385, 0.4301, 0.6228, 0.2181, 0.5913, 0.3597, 0.5755, 0.5983, 0.6385, 0.4301, 0.6385, 0.4301, 0.5755, 0.5983, 0.6228, 0.6154, 0.5755, 0.5983, 0.5754, 0.7622, 0.6228, 0.6154, 0.5754, 0.7622, 0.6385, 0.7721, 0.6228, 0.6154, 0.6385, 0.7721, 0.5754, 0.7622, 0.6001, 0.8761, 0.6001, 0.8761, 0.5213, 0.9788, 0.6596, 0.9461, 0.5598, 0.3594, 0.5755, 0.5983, 0.5913, 0.3597, 0.5755, 0.1468, 0.5598, 0.3594, 0.5913, 0.3597, 0.5284, -0.001373, 0.5755, 0.1468, 0.5913, -0.001373, 0.5284, -0.001373, 0.5284, 0.145, 0.5755, 0.1468, 0.5284, 0.145, 0.5598, 0.3594, 0.5755, 0.1468, 0.5284, 0.145, 0.5283, 0.3347, 0.5598, 0.3594, 0.5283, 0.3347, 0.5283, 0.5115, 0.5598, 0.3594, 0.5598, 0.3594, 0.5283, 0.5115, 0.5755, 0.5983, 0.5283, 0.5115, 0.5208, 0.7393, 0.5755, 0.5983, 0.5208, 0.7393, 0.5754, 0.7622, 0.5755, 0.5983, 0.5208, 0.7393, 0.6001, 0.8761, 0.5754, 0.7622, 0.5208, 0.7393, 0.4875, 0.8754, 0.6001, 0.8761, 0.4875, 0.8754, 0.5213, 0.9788, 0.6001, 0.8761, 0.4811, 0.6735, 0.5208, 0.7393, 0.5283, 0.5115, 0.4969, 0.4251, 0.4811, 0.6735, 0.5283, 0.5115, 0.5283, 0.3347, 0.4969, 0.4251, 0.5283, 0.5115, 0.4969, 0.1702, 0.4969, 0.4251, 0.5283, 0.3347, 0.4969, 0.1702, 0.5283, 0.3347, 0.5284, 0.145, 0.4812, -0.0005933, 0.5284, 0.145, 0.5284, -0.001373, 0.4812, -0.0005933, 0.4969, 0.1702, 0.5284, 0.145, 0.4812, -0.0005933, 0.4655, 0.2182, 0.4969, 0.1702, 0.4655, 0.2182, 0.4969, 0.4251, 0.4969, 0.1702, 0.4655, 0.2182, 0.4654, 0.4925, 0.4969, 0.4251, 0.4969, 0.4251, 0.4654, 0.4925, 0.4811, 0.6735, 0.4811, 0.6735, 0.4494, 0.7723, 0.5208, 0.7393, 0.4494, 0.7723, 0.4875, 0.8754, 0.5208, 0.7393, 0.4177, 0.8791, 0.5213, 0.9788, 0.4875, 0.8754, 0.4494, 0.7723, 0.4177, 0.8791, 0.4875, 0.8754, 0.4339, 0.6153, 0.4494, 0.7723, 0.4811, 0.6735, 0.4339, 0.6153, 0.4811, 0.6735, 0.4654, 0.4925, 0.4341, 0.3592, 0.4339, 0.6153, 0.4654, 0.4925, 0.4341, 0.3592, 0.4654, 0.4925, 0.4655, 0.2182, 0.4184, 0.1481, 0.4341, 0.3592, 0.4655, 0.2182, 0.4183, -0.0006005, 0.4655, 0.2182, 0.4812, -0.0005933, 0.4183, -0.0006005, 0.4184, 0.1481, 0.4655, 0.2182, 0.4184, 0.1481, 0.4027, 0.3595, 0.4341, 0.3592, 0.4027, 0.3595, 0.3867, 0.59, 0.4341, 0.3592, 0.4341, 0.3592, 0.3867, 0.59, 0.4339, 0.6153, 0.3867, 0.59, 0.3941, 0.7688, 0.4339, 0.6153, 0.3941, 0.7688, 0.4494, 0.7723, 0.4339, 0.6153, 0.3941, 0.7688, 0.4177, 0.8791, 0.4494, 0.7723, 0.4177, 0.8791, 0.3775, 0.9541, 0.5213, 0.9788, 0.3775, 0.9541, 0.3147, 1.001, 0.5213, 0.9788, 0.3464, 0.8484, 0.3775, 0.9541, 0.4177, 0.8791, 0.3941, 0.7688, 0.3464, 0.8484, 0.4177, 0.8791, 0.3714, 0.3346, 0.3867, 0.59, 0.4027, 0.3595, 0.3714, 0.145, 0.4027, 0.3595, 0.4184, 0.1481, 0.3714, 0.145, 0.3714, 0.3346, 0.4027, 0.3595, 0.4183, -0.0006005, 0.3714, 0.145, 0.4184, 0.1481, 0.3401, -0.001372, 0.3714, 0.145, 0.4183, -0.0006005, 0.3401, -0.001372, 0.3401, 0.145, 0.3714, 0.145, 0.3401, 0.145, 0.3714, 0.3346, 0.3714, 0.145, 0.3401, 0.145, 0.34, 0.4251, 0.3714, 0.3346, 0.3714, 0.3346, 0.34, 0.4251, 0.3867, 0.59, 0.34, 0.4251, 0.3399, 0.6152, 0.3867, 0.59, 0.3399, 0.6152, 0.3941, 0.7688, 0.3867, 0.59, 0.3399, 0.6152, 0.3464, 0.8484, 0.3941, 0.7688, 0.2609, 0.9459, 0.3147, 1.001, 0.3775, 0.9541, 0.2609, 0.9459, 0.3775, 0.9541, 0.3464, 0.8484, 0.2681, 0.8755, 0.2609, 0.9459, 0.3464, 0.8484, 0.2933, 0.7585, 0.2681, 0.8755, 0.3464, 0.8484, 0.2933, 0.7585, 0.3464, 0.8484, 0.3399, 0.6152, 0.3087, 0.4251, 0.3399, 0.6152, 0.34, 0.4251, 0.3088, 0.2181, 0.34, 0.4251, 0.3401, 0.145, 0.3088, 0.2181, 0.3087, 0.4251, 0.34, 0.4251, 0.3088, -0.001372, 0.3401, 0.145, 0.3401, -0.001372, 0.3088, -0.001372, 0.3088, 0.2181, 0.3401, 0.145, 0.3088, -0.001372, 0.2775, 0.145, 0.3088, 0.2181, 0.2775, 0.145, 0.2775, 0.3594, 0.3088, 0.2181, 0.2775, 0.3594, 0.3087, 0.4251, 0.3088, 0.2181, 0.2775, 0.3594, 0.2774, 0.6152, 0.3087, 0.4251, 0.3087, 0.4251, 0.2774, 0.6152, 0.3399, 0.6152, 0.2774, 0.6152, 0.2933, 0.7585, 0.3399, 0.6152, 0.2304, 0.7726, 0.2681, 0.8755, 0.2933, 0.7585, 0.2305, 0.6744, 0.2933, 0.7585, 0.2774, 0.6152, 0.2305, 0.6744, 0.2304, 0.7726, 0.2933, 0.7585, 0.2462, 0.4294, 0.2305, 0.6744, 0.2774, 0.6152, 0.2775, 0.3594, 0.2462, 0.4294, 0.2774, 0.6152, 0.2463, 0.145, 0.2775, 0.3594, 0.2775, 0.145, 0.2463, 0.145, 0.2462, 0.4294, 0.2775, 0.3594, 0.2463, -0.001372, 0.2775, 0.145, 0.3088, -0.001372, 0.2463, -0.001372, 0.2463, 0.145, 0.2775, 0.145, 0.1995, -0.0005886, 0.2463, 0.145, 0.2463, -0.001372, 0.1995, -0.0005886, 0.2151, 0.1702, 0.2463, 0.145, 0.2151, 0.1702, 0.2462, 0.4294, 0.2463, 0.145, 0.2151, 0.1702, 0.215, 0.4251, 0.2462, 0.4294, 0.215, 0.4251, 0.2305, 0.6744, 0.2462, 0.4294, 0.2304, 0.7726, 0.1851, 0.9064, 0.2681, 0.8755, 0.1851, 0.9064, 0.2609, 0.9459, 0.2681, 0.8755, 0.2609, 0.9459, 0.1307, 0.9741, 0.3147, 1.001, 0.1851, 0.9064, 0.1307, 0.9741, 0.2609, 0.9459, 0.1677, 0.7588, 0.1851, 0.9064, 0.2304, 0.7726, 0.1677, 0.7588, 0.2304, 0.7726, 0.2305, 0.6744, 0.1838, 0.5115, 0.1677, 0.7588, 0.2305, 0.6744, 0.215, 0.4251, 0.1838, 0.5115, 0.2305, 0.6744, 0.1838, 0.3347, 0.1838, 0.5115, 0.215, 0.4251, 0.1838, 0.3347, 0.215, 0.4251, 0.2151, 0.1702, 0.1839, 0.145, 0.1838, 0.3347, 0.2151, 0.1702, 0.1995, -0.0005886, 0.1839, 0.145, 0.2151, 0.1702, 0.1527, -0.001372, 0.1839, 0.145, 0.1995, -0.0005886, 0.1527, -0.001372, 0.1527, 0.1701, 0.1839, 0.145, 0.1527, 0.1701, 0.1838, 0.3347, 0.1839, 0.145, 0.1527, 0.1701, 0.1526, 0.4499, 0.1838, 0.3347, 0.1526, 0.4499, 0.1838, 0.5115, 0.1838, 0.3347, 0.1526, 0.4499, 0.1677, 0.7588, 0.1838, 0.5115, 0.1229, 0.8801, 0.1851, 0.9064, 0.1677, 0.7588, 0.1229, 0.8801, 0.1307, 0.9741, 0.1851, 0.9064, 0.1215, 0.6683, 0.1229, 0.8801, 0.1677, 0.7588, 0.1215, 0.6683, 0.1677, 0.7588, 0.1526, 0.4499, 0.1059, 0.5171, 0.1215, 0.6683, 0.1526, 0.4499, 0.1215, 0.1703, 0.1526, 0.4499, 0.1527, 0.1701, 0.1215, 0.1703, 0.1059, 0.5171, 0.1526, 0.4499, 0.1059, -0.0006757, 0.1527, 0.1701, 0.1527, -0.001372, 0.1059, -0.0006757, 0.1215, 0.1703, 0.1527, 0.1701, 0.1059, -0.0006757, 0.05909, 0.1702, 0.1215, 0.1703, 0.05909, 0.1702, 0.09029, 0.3129, 0.1215, 0.1703, 0.09029, 0.3129, 0.1059, 0.5171, 0.1215, 0.1703, 0.1059, 0.5171, 0.07478, 0.7432, 0.1215, 0.6683, 0.07478, 0.7432, 0.1229, 0.8801, 0.1215, 0.6683, 0.07478, 0.7432, 0.04317, 0.8382, 0.1229, 0.8801, 0.01758, 0.9441, 0.1307, 0.9741, 0.1229, 0.8801, 0.04317, 0.8382, 0.01758, 0.9441, 0.1229, 0.8801, 0.0591, 0.4501, 0.07478, 0.7432, 0.1059, 0.5171, 0.0591, 0.4501, 0.1059, 0.5171, 0.09029, 0.3129, 0.05909, 0.1702, 0.0591, 0.4501, 0.09029, 0.3129, 0.05908, -0.001372, 0.05909, 0.1702, 0.1059, -0.0006757, 0.05908, -0.001372, 0.02788, 0.145, 0.05909, 0.1702, 0.02788, 0.145, 0.0591, 0.4501, 0.05909, 0.1702, 0.02788, 0.145, 0.02792, 0.4252, 0.0591, 0.4501, 0.02792, 0.4252, 0.02801, 0.6685, 0.0591, 0.4501, 0.02801, 0.6685, 0.07478, 0.7432, 0.0591, 0.4501, 0.02801, 0.6685, 0.04317, 0.8382, 0.07478, 0.7432, 1.02, 0.9441, 0.949, 0.9822, 1.133, 0.9741, 0.949, 0.9822, 1.317, 1.001, 1.133, 0.9741, 0.984, 0.8049, 1.02, 0.9441, 1.046, 0.8382, -0.003204, 0.6155, 0.04317, 0.8382, 0.02801, 0.6685, 0.9994, 0.6155, 0.984, 0.8049, 1.046, 0.8382, -0.003314, 0.3593, -0.003204, 0.6155, 0.02792, 0.4252, 0.02792, 0.4252, -0.003204, 0.6155, 0.02801, 0.6685, -0.003314, 0.3593, 0.02792, 0.4252, 0.02788, 0.145, -0.003341, 0.145, -0.003314, 0.3593, 0.02788, 0.145, -0.003345, -0.001372, 0.02788, 0.145, 0.05908, -0.001372, -0.003345, -0.001372, -0.003341, 0.145, 0.02788, 0.145, 0.968, -0.001372, 0.9992, 0.145, 0.9992, -0.001372, 0.968, -0.001372, 0.968, 0.145, 0.9992, 0.145, 0.968, 0.145, 0.9992, 0.3593, 0.9992, 0.145, 0.968, 0.145, 0.968, 0.3599, 0.9992, 0.3593, 0.968, 0.3599, 0.9994, 0.6155, 0.9992, 0.3593, 0.968, 0.3599, 0.9519, 0.5588, 0.9994, 0.6155, 0.9519, 0.5588, 0.953, 0.7258, 0.9994, 0.6155, 0.953, 0.7258, 0.984, 0.8049, 0.9994, 0.6155, 0.984, 0.8049, 0.9299, 0.9238, 1.02, 0.9441, 0.9299, 0.9238, 0.949, 0.9822, 1.02, 0.9441, 0.9171, 0.8339, 0.9299, 0.9238, 0.984, 0.8049, 0.953, 0.7258, 0.9171, 0.8339, 0.984, 0.8049, 0.9368, 0.3347, 0.9519, 0.5588, 0.968, 0.3599, 0.9367, 0.145, 0.968, 0.3599, 0.968, 0.145, 0.9367, 0.145, 0.9368, 0.3347, 0.968, 0.3599, 0.968, -0.001372, 0.9367, 0.145, 0.968, 0.145, 0.9054, -0.001372, 0.9367, 0.145, 0.968, -0.001372, 0.9054, -0.001372, 0.9054, 0.145, 0.9367, 0.145, 0.9054, 0.145, 0.9368, 0.3347, 0.9367, 0.145, 0.9054, 0.145, 0.9055, 0.3595, 0.9368, 0.3347, 0.9368, 0.3347, 0.9055, 0.3595, 0.9519, 0.5588, 0.9055, 0.3595, 0.9056, 0.6157, 0.9519, 0.5588, 0.9056, 0.6157, 0.953, 0.7258, 0.9519, 0.5588, 0.9056, 0.6157, 0.9171, 0.8339, 0.953, 0.7258, 0.8595, 0.918, 0.949, 0.9822, 0.9299, 0.9238, 0.8595, 0.918, 0.9299, 0.9238, 0.9171, 0.8339, 0.8598, 0.7765, 0.9171, 0.8339, 0.9056, 0.6157, 0.8581, 0.5594, 0.8598, 0.7765, 0.9056, 0.6157, 0.8741, 0.3598, 0.9056, 0.6157, 0.9055, 0.3595, 0.8741, 0.3598, 0.8581, 0.5594, 0.9056, 0.6157, 0.8741, 0.145, 0.9055, 0.3595, 0.9054, 0.145, 0.8741, 0.145, 0.8741, 0.3598, 0.9055, 0.3595, 0.9054, -0.001372, 0.8741, 0.145, 0.9054, 0.145, 0.8428, -0.001372, 0.8741, 0.145, 0.9054, -0.001372, 0.8428, -0.001372, 0.8428, 0.2431, 0.8741, 0.145, 0.8428, 0.2431, 0.8741, 0.3598, 0.8741, 0.145, 0.8428, 0.2431, 0.8581, 0.5594, 0.8741, 0.3598, 0.8192, 0.6482, 0.8598, 0.7765, 0.8581, 0.5594, 0.8598, 0.7765, 0.8595, 0.918, 0.9171, 0.8339, 0.8595, 0.918, 0.7624, 0.9856, 0.949, 0.9822, 0.7868, 0.9197, 0.7624, 0.9856, 0.8595, 0.918, 0.7961, 0.8046, 0.8595, 0.918, 0.8598, 0.7765, 0.7961, 0.8046, 0.7868, 0.9197, 0.8595, 0.918, 0.8192, 0.6482, 0.7961, 0.8046, 0.8598, 0.7765, 0.8114, 0.3596, 0.8192, 0.6482, 0.8581, 0.5594, 0.8114, 0.3596, 0.8581, 0.5594, 0.8428, 0.2431, 0.8114, 0.145, 0.8114, 0.3596, 0.8428, 0.2431, 0.8428, -0.001372, 0.8114, 0.145, 0.8428, 0.2431, 0.78, -0.001372, 0.8114, 0.145, 0.8428, -0.001372, 0.78, -0.001372, 0.78, 0.1451, 0.8114, 0.145, 0.78, 0.1451, 0.8114, 0.3596, 0.8114, 0.145, 0.78, 0.1451, 0.78, 0.4049, 0.8114, 0.3596, 0.78, 0.4049, 0.8192, 0.6482, 0.8114, 0.3596, 0.78, 0.4049, 0.7644, 0.5991, 0.8192, 0.6482, 0.7644, 0.5991, 0.7649, 0.7256, 0.8192, 0.6482, 0.7649, 0.7256, 0.7961, 0.8046, 0.8192, 0.6482, 0.706, 0.8682, 0.7868, 0.9197, 0.7961, 0.8046, 0.7649, 0.7256, 0.706, 0.8682, 0.7961, 0.8046, 0.7329, 0.4296, 0.7644, 0.5991, 0.78, 0.4049, 0.7486, 0.1701, 0.7329, 0.4296, 0.78, 0.4049, 0.7486, 0.1701, 0.78, 0.4049, 0.78, 0.1451, 0.7329, -0.0006304, 0.78, 0.1451, 0.78, -0.001372, 0.7329, -0.0006304, 0.7486, 0.1701, 0.78, 0.1451])
me_sphere.materials.append(mat_material_002)
me_sphere.use_remesh_preserve_volume = False
me_sphere.use_remesh_preserve_attributes = False
me_sphere.use_mirror_vertex_groups = False
me_sphere.update()

# ---- objects
ob_window3 = bpy.data.objects.new('Window3', me_window3)
ob_sphere2 = bpy.data.objects.new('Sphere2', me_sphere2)
ob_window2 = bpy.data.objects.new('Window2', me_window2)
ob_window = bpy.data.objects.new('Window', me_window)
ob_lamp = bpy.data.objects.new('Lamp', light_lamp)
ob_camera = bpy.data.objects.new('Camera', cam_camera)
ob_sphere = bpy.data.objects.new('Sphere', me_sphere)

# ---- transforms, parenting, visibility, modifiers, constraints
ob_window3.location = (-7.0, 5.462, 8.41)
ob_window3.scale = (0.05, 6.0, 5.0)
ob_window3.lock_rotations_4d = False
ob_window3.empty_display_type = 'ARROWS'
ob_window3.lineart.crease_threshold = 0.0
_vg = ob_window3.vertex_groups.new(name='null')
ob_sphere2.location = (0.0, 7.896, -21.27)
ob_sphere2.rotation_euler = (3.142, 0.0, 0.0)
ob_sphere2.scale = (31.36, 31.36, 31.36)
ob_sphere2.lock_rotations_4d = False
ob_sphere2.empty_display_type = 'ARROWS'
ob_sphere2.lineart.crease_threshold = 0.0
_vg = ob_sphere2.vertex_groups.new(name='null')
ob_window2.location = (0.0, 8.18, 3.312)
ob_window2.scale = (0.05, 8.0, 4.0)
ob_window2.lock_rotations_4d = False
ob_window2.empty_display_type = 'ARROWS'
ob_window2.lineart.crease_threshold = 0.0
_vg = ob_window2.vertex_groups.new(name='null')
ob_window.location = (-3.5, 16.12, 5.789)
ob_window.scale = (0.005, 4.0, 4.0)
ob_window.lock_rotations_4d = False
ob_window.empty_display_type = 'ARROWS'
ob_window.lineart.crease_threshold = 0.0
_vg = ob_window.vertex_groups.new(name='null')
ob_lamp.location = (39.07, 27.46, 31.21)
ob_lamp.lock_rotations_4d = False
ob_lamp.empty_display_type = 'ARROWS'
ob_lamp.lineart.crease_threshold = 0.0
ob_camera.location = (28.0, 10.0, 4.0)
ob_camera.rotation_euler = (1.571, 0.0, 1.571)
ob_camera.lock_rotations_4d = False
ob_camera.empty_display_type = 'ARROWS'
ob_camera.lineart.crease_threshold = 0.0
ob_sphere.location = (0.1631, 7.896, 123.2)
ob_sphere.scale = (30.94, 31.36, 31.36)
ob_sphere.lock_rotations_4d = False
ob_sphere.empty_display_type = 'ARROWS'
ob_sphere.lineart.crease_threshold = 0.0
_vg = ob_sphere.vertex_groups.new(name='null')

# ---- collection membership
col_collection_1.objects.link(ob_window3)
col_collection_1.objects.link(ob_sphere2)
col_collection_1.objects.link(ob_window2)
col_collection_1.objects.link(ob_window)
col_collection_1.objects.link(ob_lamp)
col_collection_1.objects.link(ob_camera)
col_collection_1.objects.link(ob_sphere)

# ---- scene / render settings (as saved in the file)
scene.camera = ob_camera
scene.frame_start = 1; scene.frame_end = 250; scene.frame_set(1)
scene.render.engine = 'BLENDER_EEVEE_NEXT'
scene.render.image_settings.file_format = 'JPEG'
scene.render.image_settings.color_mode = 'RGB'
scene.render.image_settings.compression = 90
scene.render.resolution_x = 800
scene.render.resolution_y = 600
scene.render.pixel_aspect_x = 100.0
scene.render.pixel_aspect_y = 100.0
scene.render.fps = 25
scene.render.dither_intensity = 0.0
scene.render.use_compositing = False
scene.render.use_sequencer = False
scene.render.bake_margin = 2
scene.render.bake_bias = 0.0
scene.render.use_stamp_time = False
scene.render.use_stamp_date = False
scene.render.use_stamp_frame = False
scene.render.use_stamp_camera = False
scene.render.use_stamp_scene = False
scene.render.use_stamp_filename = False
scene.render.use_stamp_render_time = False
scene.render.stamp_font_size = 0
scene.cycles.use_denoising = False
scene.cycles.samples = 10
scene.cycles.sampling_pattern = 'TABULATED_SOBOL'
scene.cycles.light_sampling_threshold = 0.0
scene.cycles.use_adaptive_sampling = False
scene.cycles.use_light_tree = False
scene.cycles.blur_glossy = 0.0
scene.cycles.volume_bounces = 1
scene.cycles.pixel_filter_type = 'GAUSSIAN'
scene.cycles.sample_clamp_indirect = 0.0
scene.view_settings.view_transform = 'Raw'
bpy.context.view_layer.update()

